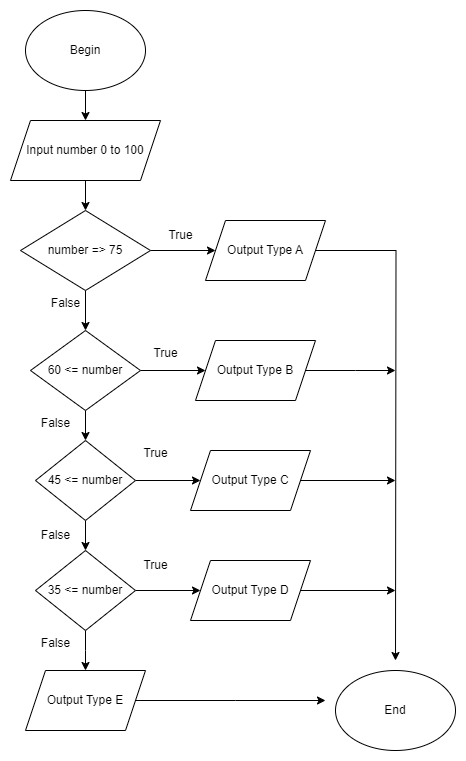

The diagram above was exported from draw.io. Its source (the exported page's mxGraphModel, read from the mxfile embedded in the PNG):
<mxGraphModel dx="1290" dy="617" grid="1" gridSize="10" guides="1" tooltips="1" connect="1" arrows="1" fold="1" page="1" pageScale="1" pageWidth="827" pageHeight="1169" math="0" shadow="0">
  <root>
    <mxCell id="0" />
    <mxCell id="1" parent="0" />
    <mxCell id="0ey6z7t5bRnl-8QUbZvw-20" value="" style="edgeStyle=orthogonalEdgeStyle;rounded=0;orthogonalLoop=1;jettySize=auto;html=1;" edge="1" parent="1" source="0ey6z7t5bRnl-8QUbZvw-18" target="0ey6z7t5bRnl-8QUbZvw-19">
      <mxGeometry relative="1" as="geometry" />
    </mxCell>
    <mxCell id="0ey6z7t5bRnl-8QUbZvw-18" value="Begin" style="ellipse;whiteSpace=wrap;html=1;" vertex="1" parent="1">
      <mxGeometry x="330" y="320" width="120" height="80" as="geometry" />
    </mxCell>
    <mxCell id="0ey6z7t5bRnl-8QUbZvw-26" value="" style="edgeStyle=orthogonalEdgeStyle;rounded=0;orthogonalLoop=1;jettySize=auto;html=1;" edge="1" parent="1" source="0ey6z7t5bRnl-8QUbZvw-19" target="0ey6z7t5bRnl-8QUbZvw-25">
      <mxGeometry relative="1" as="geometry" />
    </mxCell>
    <mxCell id="0ey6z7t5bRnl-8QUbZvw-19" value="Input number 0 to 100" style="shape=parallelogram;perimeter=parallelogramPerimeter;whiteSpace=wrap;html=1;fixedSize=1;" vertex="1" parent="1">
      <mxGeometry x="315" y="430" width="150" height="60" as="geometry" />
    </mxCell>
    <mxCell id="0ey6z7t5bRnl-8QUbZvw-28" value="" style="edgeStyle=orthogonalEdgeStyle;rounded=0;orthogonalLoop=1;jettySize=auto;html=1;" edge="1" parent="1" source="0ey6z7t5bRnl-8QUbZvw-25" target="0ey6z7t5bRnl-8QUbZvw-27">
      <mxGeometry relative="1" as="geometry" />
    </mxCell>
    <mxCell id="0ey6z7t5bRnl-8QUbZvw-31" value="" style="edgeStyle=orthogonalEdgeStyle;rounded=0;orthogonalLoop=1;jettySize=auto;html=1;" edge="1" parent="1" source="0ey6z7t5bRnl-8QUbZvw-25" target="0ey6z7t5bRnl-8QUbZvw-30">
      <mxGeometry relative="1" as="geometry" />
    </mxCell>
    <mxCell id="0ey6z7t5bRnl-8QUbZvw-25" value="number =&amp;gt; 75" style="rhombus;whiteSpace=wrap;html=1;" vertex="1" parent="1">
      <mxGeometry x="325" y="520" width="130" height="80" as="geometry" />
    </mxCell>
    <mxCell id="0ey6z7t5bRnl-8QUbZvw-54" style="edgeStyle=orthogonalEdgeStyle;rounded=0;orthogonalLoop=1;jettySize=auto;html=1;" edge="1" parent="1" source="0ey6z7t5bRnl-8QUbZvw-27">
      <mxGeometry relative="1" as="geometry">
        <mxPoint x="700" y="970" as="targetPoint" />
      </mxGeometry>
    </mxCell>
    <mxCell id="0ey6z7t5bRnl-8QUbZvw-27" value="Output Type A" style="shape=parallelogram;perimeter=parallelogramPerimeter;whiteSpace=wrap;html=1;fixedSize=1;" vertex="1" parent="1">
      <mxGeometry x="510" y="530" width="120" height="60" as="geometry" />
    </mxCell>
    <mxCell id="0ey6z7t5bRnl-8QUbZvw-29" value="True" style="text;html=1;align=center;verticalAlign=middle;resizable=0;points=[];autosize=1;strokeColor=none;fillColor=none;" vertex="1" parent="1">
      <mxGeometry x="460" y="530" width="50" height="30" as="geometry" />
    </mxCell>
    <mxCell id="0ey6z7t5bRnl-8QUbZvw-34" value="" style="edgeStyle=orthogonalEdgeStyle;rounded=0;orthogonalLoop=1;jettySize=auto;html=1;" edge="1" parent="1" source="0ey6z7t5bRnl-8QUbZvw-30" target="0ey6z7t5bRnl-8QUbZvw-33">
      <mxGeometry relative="1" as="geometry" />
    </mxCell>
    <mxCell id="0ey6z7t5bRnl-8QUbZvw-37" value="" style="edgeStyle=orthogonalEdgeStyle;rounded=0;orthogonalLoop=1;jettySize=auto;html=1;" edge="1" parent="1" source="0ey6z7t5bRnl-8QUbZvw-30" target="0ey6z7t5bRnl-8QUbZvw-36">
      <mxGeometry relative="1" as="geometry" />
    </mxCell>
    <mxCell id="0ey6z7t5bRnl-8QUbZvw-30" value="60 &amp;lt;= number" style="rhombus;whiteSpace=wrap;html=1;" vertex="1" parent="1">
      <mxGeometry x="335" y="640" width="110" height="80" as="geometry" />
    </mxCell>
    <mxCell id="0ey6z7t5bRnl-8QUbZvw-32" value="False" style="text;html=1;align=center;verticalAlign=middle;resizable=0;points=[];autosize=1;strokeColor=none;fillColor=none;" vertex="1" parent="1">
      <mxGeometry x="345" y="598" width="50" height="30" as="geometry" />
    </mxCell>
    <mxCell id="0ey6z7t5bRnl-8QUbZvw-55" style="edgeStyle=orthogonalEdgeStyle;rounded=0;orthogonalLoop=1;jettySize=auto;html=1;" edge="1" parent="1" source="0ey6z7t5bRnl-8QUbZvw-33">
      <mxGeometry relative="1" as="geometry">
        <mxPoint x="700" y="680" as="targetPoint" />
      </mxGeometry>
    </mxCell>
    <mxCell id="0ey6z7t5bRnl-8QUbZvw-33" value="Output Type B" style="shape=parallelogram;perimeter=parallelogramPerimeter;whiteSpace=wrap;html=1;fixedSize=1;" vertex="1" parent="1">
      <mxGeometry x="500" y="650" width="120" height="60" as="geometry" />
    </mxCell>
    <mxCell id="0ey6z7t5bRnl-8QUbZvw-35" value="True" style="text;html=1;align=center;verticalAlign=middle;resizable=0;points=[];autosize=1;strokeColor=none;fillColor=none;" vertex="1" parent="1">
      <mxGeometry x="445" y="648" width="50" height="30" as="geometry" />
    </mxCell>
    <mxCell id="0ey6z7t5bRnl-8QUbZvw-39" value="" style="edgeStyle=orthogonalEdgeStyle;rounded=0;orthogonalLoop=1;jettySize=auto;html=1;" edge="1" parent="1" source="0ey6z7t5bRnl-8QUbZvw-36" target="0ey6z7t5bRnl-8QUbZvw-38">
      <mxGeometry relative="1" as="geometry" />
    </mxCell>
    <mxCell id="0ey6z7t5bRnl-8QUbZvw-43" value="" style="edgeStyle=orthogonalEdgeStyle;rounded=0;orthogonalLoop=1;jettySize=auto;html=1;" edge="1" parent="1" source="0ey6z7t5bRnl-8QUbZvw-36" target="0ey6z7t5bRnl-8QUbZvw-42">
      <mxGeometry relative="1" as="geometry" />
    </mxCell>
    <mxCell id="0ey6z7t5bRnl-8QUbZvw-36" value="45 &amp;lt;= number" style="rhombus;whiteSpace=wrap;html=1;" vertex="1" parent="1">
      <mxGeometry x="340" y="750" width="100" height="80" as="geometry" />
    </mxCell>
    <mxCell id="0ey6z7t5bRnl-8QUbZvw-56" style="edgeStyle=orthogonalEdgeStyle;rounded=0;orthogonalLoop=1;jettySize=auto;html=1;" edge="1" parent="1" source="0ey6z7t5bRnl-8QUbZvw-38">
      <mxGeometry relative="1" as="geometry">
        <mxPoint x="700" y="790" as="targetPoint" />
      </mxGeometry>
    </mxCell>
    <mxCell id="0ey6z7t5bRnl-8QUbZvw-38" value="Output Type C" style="shape=parallelogram;perimeter=parallelogramPerimeter;whiteSpace=wrap;html=1;fixedSize=1;" vertex="1" parent="1">
      <mxGeometry x="495" y="760" width="120" height="60" as="geometry" />
    </mxCell>
    <mxCell id="0ey6z7t5bRnl-8QUbZvw-40" value="True" style="text;html=1;align=center;verticalAlign=middle;resizable=0;points=[];autosize=1;strokeColor=none;fillColor=none;" vertex="1" parent="1">
      <mxGeometry x="435" y="748" width="50" height="30" as="geometry" />
    </mxCell>
    <mxCell id="0ey6z7t5bRnl-8QUbZvw-41" value="False" style="text;html=1;align=center;verticalAlign=middle;resizable=0;points=[];autosize=1;strokeColor=none;fillColor=none;" vertex="1" parent="1">
      <mxGeometry x="335" y="718" width="50" height="30" as="geometry" />
    </mxCell>
    <mxCell id="0ey6z7t5bRnl-8QUbZvw-45" value="" style="edgeStyle=orthogonalEdgeStyle;rounded=0;orthogonalLoop=1;jettySize=auto;html=1;" edge="1" parent="1" source="0ey6z7t5bRnl-8QUbZvw-42" target="0ey6z7t5bRnl-8QUbZvw-44">
      <mxGeometry relative="1" as="geometry" />
    </mxCell>
    <mxCell id="0ey6z7t5bRnl-8QUbZvw-49" value="" style="edgeStyle=orthogonalEdgeStyle;rounded=0;orthogonalLoop=1;jettySize=auto;html=1;" edge="1" parent="1" source="0ey6z7t5bRnl-8QUbZvw-42">
      <mxGeometry relative="1" as="geometry">
        <mxPoint x="390" y="980" as="targetPoint" />
      </mxGeometry>
    </mxCell>
    <mxCell id="0ey6z7t5bRnl-8QUbZvw-42" value="35 &amp;lt;= number" style="rhombus;whiteSpace=wrap;html=1;" vertex="1" parent="1">
      <mxGeometry x="340" y="860" width="100" height="80" as="geometry" />
    </mxCell>
    <mxCell id="0ey6z7t5bRnl-8QUbZvw-57" style="edgeStyle=orthogonalEdgeStyle;rounded=0;orthogonalLoop=1;jettySize=auto;html=1;" edge="1" parent="1" source="0ey6z7t5bRnl-8QUbZvw-44">
      <mxGeometry relative="1" as="geometry">
        <mxPoint x="700" y="900" as="targetPoint" />
      </mxGeometry>
    </mxCell>
    <mxCell id="0ey6z7t5bRnl-8QUbZvw-44" value="Output Type D" style="shape=parallelogram;perimeter=parallelogramPerimeter;whiteSpace=wrap;html=1;fixedSize=1;" vertex="1" parent="1">
      <mxGeometry x="495" y="870" width="120" height="60" as="geometry" />
    </mxCell>
    <mxCell id="0ey6z7t5bRnl-8QUbZvw-46" value="True" style="text;html=1;align=center;verticalAlign=middle;resizable=0;points=[];autosize=1;strokeColor=none;fillColor=none;" vertex="1" parent="1">
      <mxGeometry x="435" y="860" width="50" height="30" as="geometry" />
    </mxCell>
    <mxCell id="0ey6z7t5bRnl-8QUbZvw-47" value="False" style="text;html=1;align=center;verticalAlign=middle;resizable=0;points=[];autosize=1;strokeColor=none;fillColor=none;" vertex="1" parent="1">
      <mxGeometry x="335" y="830" width="50" height="30" as="geometry" />
    </mxCell>
    <mxCell id="0ey6z7t5bRnl-8QUbZvw-50" value="False" style="text;html=1;align=center;verticalAlign=middle;resizable=0;points=[];autosize=1;strokeColor=none;fillColor=none;" vertex="1" parent="1">
      <mxGeometry x="335" y="938" width="50" height="30" as="geometry" />
    </mxCell>
    <mxCell id="0ey6z7t5bRnl-8QUbZvw-53" style="edgeStyle=orthogonalEdgeStyle;rounded=0;orthogonalLoop=1;jettySize=auto;html=1;" edge="1" parent="1" source="0ey6z7t5bRnl-8QUbZvw-51">
      <mxGeometry relative="1" as="geometry">
        <mxPoint x="630" y="1010" as="targetPoint" />
      </mxGeometry>
    </mxCell>
    <mxCell id="0ey6z7t5bRnl-8QUbZvw-51" value="Output Type E" style="shape=parallelogram;perimeter=parallelogramPerimeter;whiteSpace=wrap;html=1;fixedSize=1;" vertex="1" parent="1">
      <mxGeometry x="330" y="980" width="120" height="60" as="geometry" />
    </mxCell>
    <mxCell id="0ey6z7t5bRnl-8QUbZvw-52" value="End" style="ellipse;whiteSpace=wrap;html=1;" vertex="1" parent="1">
      <mxGeometry x="640" y="980" width="120" height="80" as="geometry" />
    </mxCell>
  </root>
</mxGraphModel>